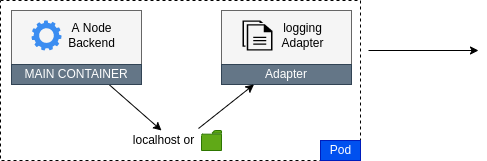

The diagram above was exported from draw.io. Its source (the exported page's mxGraphModel, read from the mxfile embedded in the PNG):
<mxGraphModel dx="918" dy="807" grid="1" gridSize="10" guides="1" tooltips="1" connect="1" arrows="1" fold="1" page="1" pageScale="1" pageWidth="827" pageHeight="1169" math="0" shadow="0">
  <root>
    <mxCell id="0" />
    <mxCell id="1" parent="0" />
    <mxCell id="tXftxm2yb_qqOfEKiXhp-1" value="" style="rounded=0;whiteSpace=wrap;html=1;dashed=1;" parent="1" vertex="1">
      <mxGeometry x="232" y="230" width="360" height="160" as="geometry" />
    </mxCell>
    <mxCell id="tXftxm2yb_qqOfEKiXhp-2" value="" style="rounded=0;whiteSpace=wrap;html=1;fillColor=#f5f5f5;strokeColor=#666666;fontColor=#333333;" parent="1" vertex="1">
      <mxGeometry x="243" y="240" width="130" height="70" as="geometry" />
    </mxCell>
    <mxCell id="tXftxm2yb_qqOfEKiXhp-14" style="rounded=0;orthogonalLoop=1;jettySize=auto;html=1;exitX=0.75;exitY=1;exitDx=0;exitDy=0;entryX=0;entryY=0.5;entryDx=0;entryDy=0;startArrow=none;startFill=0;endArrow=classic;endFill=1;" parent="1" source="tXftxm2yb_qqOfEKiXhp-3" edge="1">
      <mxGeometry relative="1" as="geometry">
        <mxPoint x="393" y="360" as="targetPoint" />
      </mxGeometry>
    </mxCell>
    <mxCell id="tXftxm2yb_qqOfEKiXhp-3" value="MAIN CONTAINER" style="rounded=0;whiteSpace=wrap;html=1;fillColor=#647687;strokeColor=#314354;fontColor=#ffffff;" parent="1" vertex="1">
      <mxGeometry x="243" y="294" width="130" height="20" as="geometry" />
    </mxCell>
    <mxCell id="tXftxm2yb_qqOfEKiXhp-4" value="" style="html=1;aspect=fixed;strokeColor=none;shadow=0;align=center;verticalAlign=top;fillColor=#3B8DF1;shape=mxgraph.gcp2.gear" parent="1" vertex="1">
      <mxGeometry x="263" y="250" width="30" height="30" as="geometry" />
    </mxCell>
    <mxCell id="tXftxm2yb_qqOfEKiXhp-5" value="A Node&lt;br&gt;Backend" style="text;html=1;align=center;verticalAlign=middle;resizable=0;points=[];;autosize=1;fontColor=#000000;" parent="1" vertex="1">
      <mxGeometry x="293" y="250" width="60" height="30" as="geometry" />
    </mxCell>
    <mxCell id="tXftxm2yb_qqOfEKiXhp-6" value="" style="rounded=0;whiteSpace=wrap;html=1;fillColor=#f5f5f5;strokeColor=#666666;fontColor=#333333;" parent="1" vertex="1">
      <mxGeometry x="453" y="240" width="130" height="70" as="geometry" />
    </mxCell>
    <mxCell id="tXftxm2yb_qqOfEKiXhp-7" value="Adapter" style="rounded=0;whiteSpace=wrap;html=1;fillColor=#647687;strokeColor=#314354;fontColor=#ffffff;" parent="1" vertex="1">
      <mxGeometry x="453" y="294" width="130" height="20" as="geometry" />
    </mxCell>
    <mxCell id="tXftxm2yb_qqOfEKiXhp-9" value="logging&lt;br&gt;Adapter" style="text;html=1;align=center;verticalAlign=middle;resizable=0;points=[];;autosize=1;fontColor=#000000;" parent="1" vertex="1">
      <mxGeometry x="504" y="250" width="60" height="30" as="geometry" />
    </mxCell>
    <mxCell id="tXftxm2yb_qqOfEKiXhp-16" value="Pod" style="text;html=1;align=center;verticalAlign=middle;resizable=0;points=[];;autosize=1;fillColor=#0050ef;strokeColor=#001DBC;fontColor=#ffffff;" parent="1" vertex="1">
      <mxGeometry x="552" y="370" width="40" height="20" as="geometry" />
    </mxCell>
    <mxCell id="tmQC6nX6FJHP3vl_ts09-2" value="localhost or" style="text;html=1;align=center;verticalAlign=middle;resizable=0;points=[];;autosize=1;" parent="1" vertex="1">
      <mxGeometry x="355" y="360" width="80" height="20" as="geometry" />
    </mxCell>
    <mxCell id="tmQC6nX6FJHP3vl_ts09-3" value="" style="endArrow=classic;html=1;entryX=0.25;entryY=1;entryDx=0;entryDy=0;" parent="1" target="tXftxm2yb_qqOfEKiXhp-7" edge="1">
      <mxGeometry width="50" height="50" relative="1" as="geometry">
        <mxPoint x="430" y="358" as="sourcePoint" />
        <mxPoint x="500" y="580" as="targetPoint" />
      </mxGeometry>
    </mxCell>
    <mxCell id="tmQC6nX6FJHP3vl_ts09-6" value="" style="endArrow=classic;html=1;" parent="1" edge="1">
      <mxGeometry width="50" height="50" relative="1" as="geometry">
        <mxPoint x="600" y="280" as="sourcePoint" />
        <mxPoint x="710" y="280" as="targetPoint" />
      </mxGeometry>
    </mxCell>
    <mxCell id="3" value="" style="sketch=0;pointerEvents=1;shadow=0;dashed=0;html=1;strokeColor=none;fillColor=#000000;labelPosition=center;verticalLabelPosition=bottom;verticalAlign=top;outlineConnect=0;align=center;shape=mxgraph.office.concepts.documents;" vertex="1" parent="1">
      <mxGeometry x="474" y="250" width="30" height="30" as="geometry" />
    </mxCell>
    <mxCell id="4" value="" style="sketch=0;pointerEvents=1;shadow=0;dashed=0;html=1;labelPosition=center;verticalLabelPosition=bottom;verticalAlign=top;outlineConnect=0;align=center;shape=mxgraph.office.concepts.folder;fillColor=#60a917;fontColor=#ffffff;strokeColor=#2D7600;" vertex="1" parent="1">
      <mxGeometry x="433" y="360" width="20" height="20" as="geometry" />
    </mxCell>
  </root>
</mxGraphModel>